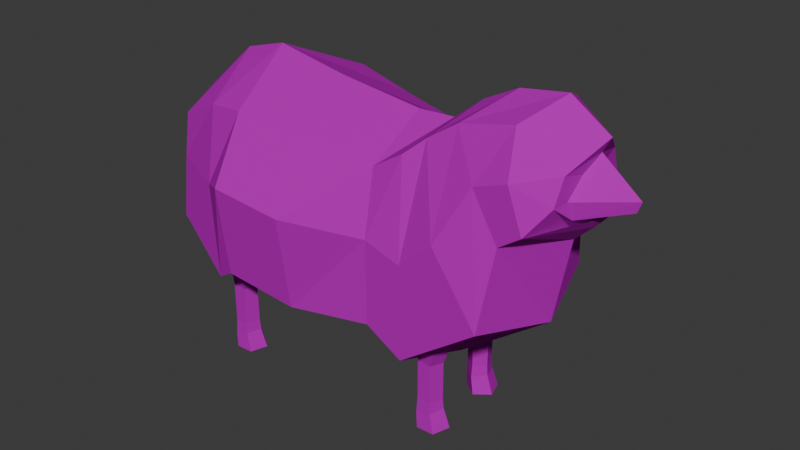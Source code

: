 # Source: sheep.blend  (saved by Blender 4.2.66; exported with 4.5.12 LTS)
import bpy
from mathutils import Matrix  # noqa: F401  (used for matrix-valued properties, if any)

bpy.ops.wm.read_factory_settings(use_empty=True)
scene = bpy.context.scene
scene.name = 'Scene'

# ---- collections
col_collection = bpy.data.collections.new('Collection'); scene.collection.children.link(col_collection)

# ---- images (referenced by path relative to the original .blend; pixels are not part of the script)
import os
ASSET_DIR = os.environ.get("B2B_ASSET_DIR", "")  # directory of the original .blend (textures are referenced by path, not embedded)
HERE = os.path.dirname(os.path.abspath(__file__))  # packed textures are extracted next to this script under _unpacked/

def load_image(name, relpath, width, height, colorspace="sRGB"):
    """Load a texture the original file referenced (path relative to the .blend, or extracted next to this script)."""
    p = next((c for c in (os.path.join(HERE, relpath), os.path.join(ASSET_DIR, relpath)) if relpath and os.path.exists(c)), "")
    if p:
        img = bpy.data.images.load(p, check_existing=True)
        img.name = name
    else:  # same state as the original file: an image datablock whose file is absent (Cycles renders it pink)
        img = bpy.data.images.new(name, width, height)
        img.source = "FILE"
        img.filepath = "//" + (relpath or name)
    img.colorspace_settings.name = colorspace
    return img
img_png = load_image('Снимок.PNG', 'Снимок.PNG', 1024, 1024, 'sRGB')

# ---- materials (node trees are filled in below, after node groups)
mat_material = bpy.data.materials.new('Material')
mat_material.alpha_threshold = 0.0
mat_material.roughness = 0.5
mat_material.line_color = (0.0, 0.0, 0.0, 1.0)
mat_material_001 = bpy.data.materials.new('Material.001')

# ---- material node trees
mat_material.use_nodes = True; mat_material.node_tree.nodes.clear()
_N = mat_material.node_tree.nodes; _L = mat_material.node_tree.links
n0 = _N.new('ShaderNodeBsdfDiffuse'); n0.name = 'Диффузный BSDF'; n0.location = (29, 180)
n0.width = 218
n1 = _N.new('ShaderNodeOutputMaterial'); n1.name = 'Вывод материала'; n1.location = (469, 192)
n2 = _N.new('ShaderNodeTexImage'); n2.name = 'Image Texture'; n2.location = (-570, 234)
n2.image = img_png
n2.interpolation = 'Closest'
n3 = _N.new('ShaderNodeMix'); n3.name = 'Mix'; n3.location = (-214, 212)
n3.data_type = 'RGBA'
n4 = _N.new('ShaderNodeVertexColor'); n4.name = 'Color Attribute'; n4.location = (-506, -75)
n4.layer_name = 'Color'
_L.new(n0.outputs[0], n1.inputs[0])
_L.new(n3.outputs[2], n0.inputs[0])
_L.new(n2.outputs[0], n3.inputs[6])
_L.new(n4.outputs[0], n3.inputs[7])
n1.is_active_output = True
mat_material_001.use_nodes = True; mat_material_001.node_tree.nodes.clear()
_N = mat_material_001.node_tree.nodes; _L = mat_material_001.node_tree.links
n0 = _N.new('ShaderNodeBsdfDiffuse'); n0.name = 'Диффузный BSDF'; n0.location = (152, 189)
n0.width = 218
n1 = _N.new('ShaderNodeOutputMaterial'); n1.name = 'Вывод материала'; n1.location = (591, 201)
n2 = _N.new('ShaderNodeTexImage'); n2.name = 'Image Texture'; n2.location = (-448, 243)
n2.image = img_png
n2.interpolation = 'Closest'
n3 = _N.new('ShaderNodeMix'); n3.name = 'Mix'; n3.location = (-91, 222)
n3.data_type = 'RGBA'
n4 = _N.new('ShaderNodeVertexColor'); n4.name = 'Color Attribute'; n4.location = (-384, -66)
n4.layer_name = 'Color'
_L.new(n0.outputs[0], n1.inputs[0])
_L.new(n3.outputs[2], n0.inputs[0])
_L.new(n2.outputs[0], n3.inputs[6])
_L.new(n4.outputs[0], n3.inputs[7])
n1.is_active_output = True

# ---- world
world_world = bpy.data.worlds.new('World'); scene.world = world_world
world_world.use_nodes = True; world_world.node_tree.nodes.clear()
_N = world_world.node_tree.nodes; _L = world_world.node_tree.links
n0 = _N.new('ShaderNodeOutputWorld'); n0.name = 'World Output'; n0.location = (300, 300)
n1 = _N.new('ShaderNodeBackground'); n1.name = 'Background'; n1.location = (10, 300)
n1.inputs[0].default_value = (0.05088, 0.05088, 0.05088, 1.0)
_L.new(n1.outputs[0], n0.inputs[0])
n0.is_active_output = True
world_world.color = (0.05088, 0.05088, 0.05088)
world_world.sun_shadow_jitter_overblur = 0.0

# ---- meshes
me_cube = bpy.data.meshes.new('Cube')
me_cube.from_pydata([(0.7975, 0.8028, 0.7378), (0.8775, 1.03, -1.139), (-1.0, 1.081, 1.006), (-1.095, 1.308, -1.063), (-0.1769, 1.199, -1.239), (-0.1769, 0.9717, 0.8553), (-1.0, 1.081, 1.006), (-1.095, 1.308, -1.063), (-1.521, 1.011, 0.9499), (-1.372, 1.238, -1.236), (1.183, 0.7745, 0.9784), (1.367, 1.03, -1.424), (1.411, 0.6449, 1.182), (2.383, 1.03, -0.6813), (1.761, 0.5764, 1.415), (2.48, 0.8316, 0.3205), (-2.095, 0.9341, 0.6844), (-2.12, 1.094, -0.6622), (2.457, 0.5567, 1.57), (2.765, 0.8316, 0.5186), (3.0, 0.481, 1.145), (2.947, 0.234, 0.4846), (3.038, 0.1988, 1.079), (3.041, 0.339, 0.6219), (-1.458, 0.0, -1.331), (0.7953, 0.0, 1.169), (-1.345, 0.0, 1.488), (0.8878, 0.0, -1.421), (-0.3659, 0.0, -1.541), (-0.3659, 0.0, 1.309), (-0.6183, 0.0, -1.331), (-1.345, 0.0, 1.488), (-1.555, 0.0, -1.543), (-1.931, 0.0, 1.322), (1.284, 0.0, 1.191), (1.47, 0.0, -1.761), (1.667, 0.0, 1.494), (2.678, 0.0, -0.8772), (2.108, 0.0, 1.718), (2.882, 0.0, 0.2205), (-2.435, 0.0, -0.8468), (-2.597, 0.0, 0.737), (2.715, 0.0, 1.809), (3.116, 0.0, 0.4423), (3.223, 0.0, 1.465), (3.272, 0.0, 0.618), (3.123, 0.0, 1.281), (3.565, 0.0, 0.7407), (0.8639, 1.03, -0.05444), (-1.048, 1.488, 0.1603), (-0.1769, 1.378, -0.003024), (-1.048, 1.488, 0.1603), (-1.446, 1.238, 0.007939), (1.346, 1.03, -0.2052), (1.783, 1.03, 0.1908), (2.145, 0.8316, 0.9053), (-2.195, 0.9415, 0.08484), (2.573, 0.8316, 1.059), (2.981, 0.6122, 0.8309), (3.007, 0.4054, 0.8389), (3.616, 0.0, 0.8812), (-2.516, 0.0, -0.0549)], [], [(26, 2, 6, 31), (50, 5, 0, 48), (49, 2, 5, 50), (49, 3, 7, 51), (33, 8, 16, 41), (31, 6, 8, 33), (51, 7, 9, 52), (48, 0, 10, 53), (27, 1, 11, 35), (37, 13, 15, 39), (53, 10, 12, 54), (35, 11, 13, 37), (54, 12, 14, 55), (61, 41, 16, 56), (52, 9, 17, 56), (43, 19, 21, 45), (55, 14, 18, 57), (39, 15, 19, 43), (57, 18, 20, 58), (58, 20, 22, 59), (45, 21, 23, 47), (59, 22, 46, 60), (18, 42, 44, 20), (20, 44, 46, 22), (14, 38, 42, 18), (9, 32, 40, 17), (12, 36, 38, 14), (10, 34, 36, 12), (3, 24, 30, 7), (7, 30, 32, 9), (0, 5, 29, 25), (3, 4, 28, 24), (0, 25, 34, 10), (4, 1, 27, 28), (5, 2, 26, 29), (23, 59, 60, 47), (21, 58, 59, 23), (19, 57, 58, 21), (15, 55, 57, 19), (8, 52, 56, 16), (40, 61, 56, 17), (13, 54, 55, 15), (11, 53, 54, 13), (1, 48, 53, 11), (6, 51, 52, 8), (2, 49, 51, 6), (3, 49, 50, 4), (4, 50, 48, 1)])
_uv = me_cube.uv_layers.new(name='UVMap')
_uv.uv.foreach_set('vector', [0.875, 0.625, 0.875, 0.5, 0.875, 0.5, 0.875, 0.625, 0.4326, 0.5845, 0.4558, 0.7238, 0.3525, 0.7373, 0.3284, 0.6138, 0.1967, 0.5677, 0.2685, 0.7284, 0.1832, 0.7864, 0.1319, 0.6617, 0.5, 0.25, 0.375, 0.25, 0.375, 0.25, 0.5, 0.25, 0.09908, 0.8277, 0.06348, 0.677, 0.01205, 0.7393, 0.04764, 0.818, 0.1481, 0.8853, 0.1578, 0.8326, 0.05205, 0.7529, 0.06336, 0.8433, 0.2159, 0.6192, 0.1955, 0.4485, 0.1341, 0.4835, 0.1586, 0.6145, 0.4212, 0.5474, 0.4174, 0.6737, 0.4558, 0.6811, 0.479, 0.5363, 0.375, 0.625, 0.375, 0.5, 0.375, 0.5, 0.375, 0.625, 0.7087, 0.7612, 0.7977, 0.6218, 0.6601, 0.5375, 0.588, 0.6886, 0.6387, 0.4488, 0.6429, 0.5608, 0.6833, 0.585, 0.6919, 0.4759, 0.7856, 0.4883, 0.8065, 0.6368, 0.6504, 0.6614, 0.6427, 0.5209, 0.5743, 0.713, 0.5707, 0.7992, 0.5191, 0.7849, 0.5082, 0.7018, 0.04222, 0.6469, 0.04543, 0.7694, 0.1181, 0.7517, 0.1115, 0.6587, 0.1449, 0.6312, 0.1384, 0.4388, 0.05408, 0.501, 0.03945, 0.737, 0.4165, 0.7947, 0.4784, 0.7397, 0.4998, 0.7981, 0.4194, 0.8297, 0.5589, 0.7343, 0.5987, 0.7447, 0.5794, 0.803, 0.5321, 0.7776, 0.7244, 0.8097, 0.7076, 0.8601, 0.6812, 0.8466, 0.708, 0.784, 0.4242, 0.661, 0.5215, 0.6613, 0.5015, 0.7391, 0.4284, 0.7194, 0.4115, 0.6882, 0.4646, 0.6884, 0.4566, 0.7469, 0.4067, 0.744, 0.9783, 0.7519, 0.8817, 0.7571, 0.89, 0.7856, 0.988, 0.7708, 0.8687, 0.8571, 0.8369, 0.9181, 0.8684, 0.9515, 0.9257, 0.8986, 0.4572, 0.7177, 0.382, 0.8378, 0.5544, 0.8224, 0.5758, 0.7449, 0.4933, 0.761, 0.4928, 0.8036, 0.536, 0.8063, 0.5277, 0.7636, 0.6287, 0.636, 0.5193, 0.7776, 0.382, 0.8378, 0.5901, 0.6516, 0.1922, 0.3269, 0.08356, 0.3293, 0.1236, 0.4421, 0.1907, 0.4436, 0.5659, 0.7954, 0.5504, 0.8325, 0.468, 0.7963, 0.489, 0.7639, 0.4844, 0.741, 0.4357, 0.838, 0.4819, 0.8415, 0.493, 0.8266, 0.125, 0.5, 0.125, 0.625, 0.125, 0.625, 0.125, 0.5, 0.1623, 0.4412, 0.07734, 0.3649, 0.1244, 0.3273, 0.2032, 0.3989, 0.2824, 0.7663, 0.4115, 0.7423, 0.4115, 0.8221, 0.2823, 0.8744, 0.2153, 0.5081, 0.1378, 0.531, 0.1254, 0.4535, 0.2029, 0.4306, 0.4024, 0.7606, 0.3981, 0.8322, 0.4239, 0.8404, 0.451, 0.7679, 0.4601, 0.4783, 0.3734, 0.5311, 0.345, 0.4444, 0.4316, 0.3916, 0.1551, 0.7963, 0.2817, 0.767, 0.2817, 0.8734, 0.1891, 0.8996, 0.89, 0.789, 0.8326, 0.8813, 0.9938, 0.806, 0.9872, 0.758, 0.5033, 0.8139, 0.5344, 0.7932, 0.5315, 0.7347, 0.4981, 0.7533, 0.6198, 0.7689, 0.6842, 0.7933, 0.6699, 0.8439, 0.6084, 0.8078, 0.6393, 0.7306, 0.6035, 0.7867, 0.6214, 0.8294, 0.6802, 0.7802, 0.1356, 0.7898, 0.1557, 0.7117, 0.06209, 0.6186, 0.03676, 0.6679, 0.1118, 0.5028, 0.1616, 0.659, 0.07734, 0.7087, 0.02761, 0.5525, 0.6598, 0.516, 0.5999, 0.6844, 0.677, 0.8147, 0.7227, 0.695, 0.568, 0.5032, 0.5845, 0.6152, 0.6676, 0.686, 0.6955, 0.5429, 0.5203, 0.4616, 0.5459, 0.6435, 0.6009, 0.5809, 0.588, 0.446, 0.1345, 0.793, 0.07189, 0.6519, 0.1428, 0.5687, 0.2145, 0.7245, 0.625, 0.25, 0.5, 0.25, 0.5, 0.25, 0.625, 0.25, 0.2707, 0.4142, 0.2827, 0.6094, 0.3706, 0.5951, 0.3649, 0.4171, 0.4185, 0.4028, 0.4166, 0.5836, 0.5198, 0.6063, 0.513, 0.4099])
_ca = me_cube.color_attributes.new('Color', 'FLOAT_COLOR', 'POINT')
_ca.data.foreach_set('color', [0.0, 0.0, 0.0, 1.0, 0.0, 0.0, 0.0, 1.0, 0.0, 0.0, 0.0, 1.0, 0.0, 0.0, 0.0, 1.0, 0.0, 0.0, 0.0, 1.0, 0.0, 0.0, 0.0, 1.0, 0.0, 0.0, 0.0, 1.0, 0.0, 0.0, 0.0, 1.0, 0.0, 0.0, 0.0, 1.0, 0.0, 0.0, 0.0, 1.0, 0.0, 0.0, 0.0, 1.0, 0.0, 0.0, 0.0, 1.0, 0.0, 0.0, 0.0, 1.0, 0.0, 0.0, 0.0, 1.0, 0.0, 0.0, 0.0, 1.0, 0.0, 0.0, 0.0, 1.0, 0.0, 0.0, 0.0, 1.0, 0.0, 0.0, 0.0, 1.0, 0.0, 0.0, 0.0, 1.0, 0.0, 0.0, 0.0, 1.0, 0.0, 0.0, 0.0, 1.0, 0.0, 0.0, 0.0, 1.0, 0.0, 0.0, 0.0, 1.0, 0.0, 0.0, 0.0, 1.0, 0.0, 0.0, 0.0, 1.0, 0.0, 0.0, 0.0, 1.0, 0.0, 0.0, 0.0, 1.0, 0.0, 0.0, 0.0, 1.0, 0.0, 0.0, 0.0, 1.0, 0.0, 0.0, 0.0, 1.0, 0.0, 0.0, 0.0, 1.0, 0.0, 0.0, 0.0, 1.0, 0.0, 0.0, 0.0, 1.0, 0.0, 0.0, 0.0, 1.0, 0.0, 0.0, 0.0, 1.0, 0.0, 0.0, 0.0, 1.0, 0.0, 0.0, 0.0, 1.0, 0.0, 0.0, 0.0, 1.0, 0.0, 0.0, 0.0, 1.0, 0.0, 0.0, 0.0, 1.0, 0.0, 0.0, 0.0, 1.0, 0.0, 0.0, 0.0, 1.0, 0.0, 0.0, 0.0, 1.0, 0.0, 0.0, 0.0, 1.0, 0.0, 0.0, 0.0, 1.0, 0.0, 0.0, 0.0, 1.0, 0.0, 0.0, 0.0, 1.0, 0.0, 0.0, 0.0, 1.0, 0.0, 0.0, 0.0, 1.0, 0.0, 0.0, 0.0, 1.0, 0.0, 0.0, 0.0, 1.0, 0.0, 0.0, 0.0, 1.0, 0.0, 0.0, 0.0, 1.0, 0.0, 0.0, 0.0, 1.0, 0.0, 0.0, 0.0, 1.0, 0.0, 0.0, 0.0, 1.0, 0.0, 0.0, 0.0, 1.0, 0.0, 0.0, 0.0, 1.0, 0.0, 0.0, 0.0, 1.0, 0.0, 0.0, 0.0, 1.0, 0.0, 0.0, 0.0, 1.0, 0.0, 0.0, 0.0, 1.0])
me_cube.materials.append(mat_material)
me_cube.use_mirror_vertex_groups = False
me_cube.update()
me_004 = bpy.data.meshes.new('Цилиндр.004')
me_004.from_pydata([(-1.867e-08, 1.0, 1.0), (0.9418, 0.309, 0.8679), (0.5821, -0.809, 0.9183), (-0.5821, -0.809, 1.082), (-0.9418, 0.309, 1.132), (0.0, 1.0, -2.38), (0.9511, 0.309, -2.38), (0.5878, -0.809, -2.38), (-0.5878, -0.809, -2.38), (-0.9511, 0.309, -2.38), (-7.664e-08, 1.105, -3.46), (1.022, 0.3415, -3.214), (0.6316, -0.894, -3.308), (-0.6316, -0.894, -3.611), (-1.022, 0.3415, -3.705), (0.334, 1.302, -4.851), (1.572, 0.4025, -4.816), (1.099, -1.054, -4.83), (-0.4312, -1.054, -4.873), (-0.9041, 0.4025, -4.886), (0.2102, 1.319, 2.498), (1.452, 0.4074, 2.324), (0.9777, -1.067, 2.39), (-0.5573, -1.067, 2.606), (-1.032, 0.4074, 2.672), (0.6054, 1.776, 5.315), (2.278, 0.549, 5.08), (1.639, -1.437, 5.17), (-0.4287, -1.437, 5.46), (-1.068, 0.549, 5.549)], [], [(2, 7, 6, 1), (3, 8, 7, 2), (4, 9, 8, 3), (2, 1, 21, 22), (0, 5, 9, 4), (6, 7, 12, 11), (12, 13, 18, 17), (9, 5, 10, 14), (7, 8, 13, 12), (5, 6, 11, 10), (8, 9, 14, 13), (15, 16, 17, 18, 19), (10, 11, 16, 15), (13, 14, 19, 18), (11, 12, 17, 16), (14, 10, 15, 19), (20, 24, 29, 25), (0, 4, 24, 20), (1, 0, 20, 21), (3, 2, 22, 23), (4, 3, 23, 24), (26, 25, 29, 28, 27), (23, 22, 27, 28), (21, 20, 25, 26), (24, 23, 28, 29), (22, 21, 26, 27), (1, 6, 5, 0)])
_uv = me_004.uv_layers.new(name='UVКарта')
_uv.uv.foreach_set('vector', [0.2676, 0.352, 0.2953, 0.4682, 0.3001, 0.4553, 0.2753, 0.3588, 0.3157, 0.3471, 0.3157, 0.4615, 0.2953, 0.4682, 0.2676, 0.352, 0.2602, 0.342, 0.2939, 0.474, 0.3157, 0.4615, 0.3157, 0.3471, 0.1147, 0.2067, 0.1189, 0.2162, 0.0872, 0.2401, 0.08404, 0.2286, 0.3209, 0.3397, 0.3482, 0.4571, 0.2939, 0.474, 0.2602, 0.342, 0.3001, 0.4553, 0.2953, 0.4682, 0.2974, 0.4959, 0.3207, 0.5014, 0.1289, 0.06899, 0.09872, 0.09428, 0.09158, 0.0651, 0.1254, 0.02619, 0.2939, 0.474, 0.3482, 0.4571, 0.3459, 0.4663, 0.2966, 0.5044, 0.2953, 0.4682, 0.3157, 0.4615, 0.3252, 0.4542, 0.2974, 0.4959, 0.3267, 0.4817, 0.3001, 0.4553, 0.3207, 0.5014, 0.3347, 0.4652, 0.3157, 0.4615, 0.2939, 0.474, 0.2966, 0.5044, 0.3252, 0.4542, 0.2712, 0.3926, 0.2991, 0.3723, 0.2884, 0.3395, 0.2539, 0.3395, 0.2432, 0.3723, 0.6535, 0.2135, 0.6213, 0.2042, 0.6139, 0.232, 0.6398, 0.2413, 0.1301, 0.08504, 0.1096, 0.07346, 0.109, 0.1182, 0.1204, 0.1182, 0.626, 0.2021, 0.6399, 0.2166, 0.6417, 0.2339, 0.613, 0.2321, 0.1096, 0.07346, 0.08422, 0.06767, 0.08904, 0.1036, 0.109, 0.1182, 2.98e-08, 1.0, 0.2, 1.0, 0.2, 1.0, 2.98e-08, 1.0, 0.1119, 0.1792, 0.1136, 0.1916, 0.08344, 0.206, 0.08107, 0.1945, 0.1189, 0.2162, 0.1221, 0.2214, 0.09066, 0.2491, 0.0872, 0.2401, 0.1131, 0.1987, 0.1147, 0.2067, 0.08404, 0.2286, 0.08551, 0.2194, 0.1136, 0.1916, 0.1131, 0.1987, 0.08551, 0.2194, 0.08344, 0.206, 0.4783, 0.3242, 0.25, 0.49, 0.02175, 0.3242, 0.1089, 0.05584, 0.3911, 0.05584, 0.4, 1.0, 0.6, 1.0, 0.6, 1.0, 0.4, 1.0, 0.8, 1.0, 1.0, 1.0, 1.0, 1.0, 0.8, 1.0, 0.2, 1.0, 0.4, 1.0, 0.4, 1.0, 0.2, 1.0, 0.6, 1.0, 0.8, 1.0, 0.8, 1.0, 0.6, 1.0, 0.2753, 0.3588, 0.3001, 0.4553, 0.3267, 0.4817, 0.3138, 0.3572])
me_004.materials.append(mat_material_001)
me_004.update()
me_006 = bpy.data.meshes.new('Цилиндр.006')
me_006.from_pydata([(-1.867e-08, 1.0, 1.0), (0.9418, 0.309, 0.8679), (0.5821, -0.809, 0.9183), (-0.5821, -0.809, 1.082), (-0.9418, 0.309, 1.132), (0.0, 1.0, -2.38), (0.9511, 0.309, -2.38), (0.5878, -0.809, -2.38), (-0.5878, -0.809, -2.38), (-0.9511, 0.309, -2.38), (-7.664e-08, 1.105, -3.46), (1.022, 0.3415, -3.214), (0.6316, -0.894, -3.308), (-0.6316, -0.894, -3.611), (-1.022, 0.3415, -3.705), (0.334, 1.302, -4.851), (1.572, 0.4025, -4.816), (1.099, -1.054, -4.83), (-0.4312, -1.054, -4.873), (-0.9041, 0.4025, -4.886), (0.2102, 1.319, 2.498), (1.452, 0.4074, 2.324), (0.9777, -1.067, 2.39), (-0.5573, -1.067, 2.606), (-1.032, 0.4074, 2.672), (0.6054, 1.776, 5.315), (2.278, 0.549, 5.08), (1.639, -1.437, 5.17), (-0.4287, -1.437, 5.46), (-1.068, 0.549, 5.549)], [], [(2, 7, 6, 1), (3, 8, 7, 2), (4, 9, 8, 3), (2, 1, 21, 22), (0, 5, 9, 4), (6, 7, 12, 11), (12, 13, 18, 17), (9, 5, 10, 14), (7, 8, 13, 12), (5, 6, 11, 10), (8, 9, 14, 13), (15, 16, 17, 18, 19), (10, 11, 16, 15), (13, 14, 19, 18), (11, 12, 17, 16), (14, 10, 15, 19), (20, 24, 29, 25), (0, 4, 24, 20), (1, 0, 20, 21), (3, 2, 22, 23), (4, 3, 23, 24), (26, 25, 29, 28, 27), (23, 22, 27, 28), (21, 20, 25, 26), (24, 23, 28, 29), (22, 21, 26, 27), (1, 6, 5, 0)])
_uv = me_006.uv_layers.new(name='UVКарта')
_uv.uv.foreach_set('vector', [0.2676, 0.352, 0.2953, 0.4682, 0.3001, 0.4553, 0.2753, 0.3588, 0.3157, 0.3471, 0.3157, 0.4615, 0.2953, 0.4682, 0.2676, 0.352, 0.2602, 0.342, 0.2939, 0.474, 0.3157, 0.4615, 0.3157, 0.3471, 0.1147, 0.2067, 0.1189, 0.2162, 0.0872, 0.2401, 0.08404, 0.2286, 0.3209, 0.3397, 0.3482, 0.4571, 0.2939, 0.474, 0.2602, 0.342, 0.3001, 0.4553, 0.2953, 0.4682, 0.2974, 0.4959, 0.3207, 0.5014, 0.1289, 0.06899, 0.09872, 0.09428, 0.09158, 0.0651, 0.1254, 0.02619, 0.2939, 0.474, 0.3482, 0.4571, 0.3459, 0.4663, 0.2966, 0.5044, 0.2953, 0.4682, 0.3157, 0.4615, 0.3252, 0.4542, 0.2974, 0.4959, 0.3267, 0.4817, 0.3001, 0.4553, 0.3207, 0.5014, 0.3347, 0.4652, 0.3157, 0.4615, 0.2939, 0.474, 0.2966, 0.5044, 0.3252, 0.4542, 0.2856, 0.3216, 0.262, 0.3387, 0.271, 0.3664, 0.3001, 0.3664, 0.3091, 0.3387, 0.6535, 0.2135, 0.6213, 0.2042, 0.6139, 0.232, 0.6398, 0.2413, 0.1301, 0.08504, 0.1096, 0.07346, 0.109, 0.1182, 0.1204, 0.1182, 0.626, 0.2021, 0.6399, 0.2166, 0.6417, 0.2339, 0.613, 0.2321, 0.1096, 0.07346, 0.08422, 0.06767, 0.08904, 0.1036, 0.109, 0.1182, 0.2626, 0.3453, 0.2904, 0.3453, 0.2904, 0.3453, 0.2626, 0.3453, 0.1119, 0.1792, 0.1136, 0.1916, 0.08344, 0.206, 0.08107, 0.1945, 0.1189, 0.2162, 0.1221, 0.2214, 0.09066, 0.2491, 0.0872, 0.2401, 0.1131, 0.1987, 0.1147, 0.2067, 0.08404, 0.2286, 0.08551, 0.2194, 0.1136, 0.1916, 0.1131, 0.1987, 0.08551, 0.2194, 0.08344, 0.206, 0.4783, 0.3242, 0.25, 0.49, 0.02175, 0.3242, 0.1089, 0.05584, 0.3911, 0.05584, 0.3183, 0.3453, 0.3461, 0.3453, 0.3461, 0.3453, 0.3183, 0.3453, 0.3739, 0.3453, 0.4017, 0.3453, 0.4017, 0.3453, 0.3739, 0.3453, 0.2904, 0.3453, 0.3183, 0.3453, 0.3183, 0.3453, 0.2904, 0.3453, 0.3461, 0.3453, 0.3739, 0.3453, 0.3739, 0.3453, 0.3461, 0.3453, 0.2753, 0.3588, 0.3001, 0.4553, 0.3267, 0.4817, 0.3138, 0.3572])
me_006.materials.append(mat_material_001)
me_006.update()

# ---- objects
ob_cube = bpy.data.objects.new('Cube', me_cube)
ob_001 = bpy.data.objects.new('Цилиндр.001', me_004)
ob_004 = bpy.data.objects.new('Цилиндр.004', me_006)

# ---- transforms, parenting, visibility, modifiers, constraints
ob_cube.location = (0.0, 0.0, 2.704)
ob_cube.lock_rotations_4d = False
ob_cube.empty_display_type = 'ARROWS'
ob_cube.lineart.crease_threshold = 0.0
_m = ob_cube.modifiers.new('Зеркало', 'MIRROR')
_m.use_axis = (False, True, False)
_m.use_clip = True
ob_001.location = (1.396, -0.4985, 0.8909)
ob_001.scale = (0.1583, 0.1583, 0.1583)
_m = ob_001.modifiers.new('Зеркало', 'MIRROR')
_m.use_axis = (False, True, False)
_m.mirror_object = ob_cube
ob_004.location = (-1.559, -0.6585, 0.8909)
ob_004.scale = (0.1583, 0.1583, 0.1583)
_m = ob_004.modifiers.new('Зеркало', 'MIRROR')
_m.use_axis = (False, True, False)
_m.mirror_object = ob_cube

# ---- collection membership
col_collection.objects.link(ob_cube)
col_collection.objects.link(ob_001)
col_collection.objects.link(ob_004)

# ---- scene / render settings (as saved in the file)
scene.frame_start = 1; scene.frame_end = 250; scene.frame_set(33)
scene.render.engine = 'BLENDER_EEVEE_NEXT'
bpy.context.view_layer.update()

# ---- added for rendering (the .blend has no active camera and no usable light): camera, sun
cam_auto = bpy.data.cameras.new('AutoCamera')
cam_auto.lens = 50.0
cam_auto.sensor_width = 36.0
cam_auto.clip_end = 1000.0
ob_auto_camera = bpy.data.objects.new('AutoCamera', cam_auto)
scene.collection.objects.link(ob_auto_camera)
ob_auto_camera.location = (8.07068, -9.0731, 8.36414)
ob_auto_camera.rotation_euler = (1.09748, -7.21219e-08, 0.694738)
scene.camera = ob_auto_camera
light_auto_sun = bpy.data.lights.new('AutoSun', 'SUN')
light_auto_sun.energy = 3.0
light_auto_sun.angle = 0.0523599
ob_auto_sun = bpy.data.objects.new('AutoSun', light_auto_sun)
scene.collection.objects.link(ob_auto_sun)
ob_auto_sun.rotation_euler = (0.872665, 0.174533, 0.523599)
bpy.context.view_layer.update()
